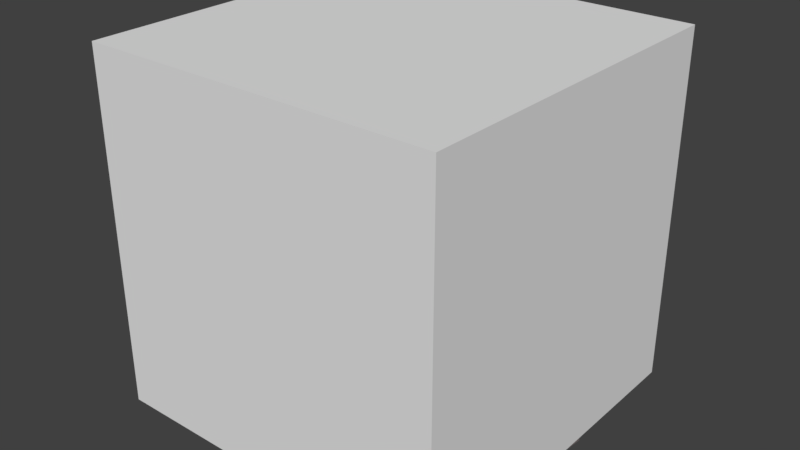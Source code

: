 # Source: FluidPool.blend  (saved by Blender 2.79.0; exported with 4.5.12 LTS)
import bpy
from mathutils import Matrix  # noqa: F401  (used for matrix-valued properties, if any)

bpy.ops.wm.read_factory_settings(use_empty=True)
scene = bpy.context.scene
scene.name = 'Scene'

# ---- collections
col_collection_1 = bpy.data.collections.new('Collection 1'); scene.collection.children.link(col_collection_1)

# ---- materials (node trees are filled in below, after node groups)
mat_blank = bpy.data.materials.new('blank')
mat_blank.alpha_threshold = 0.0
mat_blank.use_transparent_shadow = False
mat_blank.diffuse_color = (0.5, 0.5, 0.5, 1.0)
mat_blank.roughness = 0.5
mat_side1 = bpy.data.materials.new('side1')
mat_side1.alpha_threshold = 0.0
mat_side1.use_transparent_shadow = False
mat_side1.diffuse_color = (0.2607, 0.2218, 0.2218, 1.0)
mat_side1.roughness = 0.5
mat_side2 = bpy.data.materials.new('side2')
mat_side2.alpha_threshold = 0.0
mat_side2.use_transparent_shadow = False
mat_side2.diffuse_color = (0.1542, 0.1831, 0.1831, 1.0)
mat_side2.roughness = 0.5
mat_side3 = bpy.data.materials.new('side3')
mat_side3.alpha_threshold = 0.0
mat_side3.use_transparent_shadow = False
mat_side3.diffuse_color = (0.1451, 0.1451, 0.1451, 1.0)
mat_side3.roughness = 0.5
mat_side4 = bpy.data.materials.new('side4')
mat_side4.alpha_threshold = 0.0
mat_side4.use_transparent_shadow = False
mat_side4.diffuse_color = (0.1831, 0.1542, 0.1542, 1.0)
mat_side4.roughness = 0.5
mat_side5 = bpy.data.materials.new('side5')
mat_side5.alpha_threshold = 0.0
mat_side5.use_transparent_shadow = False
mat_side5.diffuse_color = (0.34, 0.242, 0.242, 1.0)
mat_side5.roughness = 0.5

# ---- material node trees

# ---- world
world_world = bpy.data.worlds.new('World'); scene.world = world_world
world_world.color = (0.05088, 0.05088, 0.05088)
world_world.use_sun_shadow = False
world_world.sun_shadow_jitter_overblur = 0.0
world_world.cycles.sampling_method = 'MANUAL'

# ---- meshes
me_oilgeyser_m = bpy.data.meshes.new('OilGeyser_m')
me_oilgeyser_m.from_pydata([(-2.34, 2.19, 4.793), (2.34, 2.19, 4.793), (2.34, -2.49, 4.793), (-2.34, -2.49, 4.793), (-0.93, 2.49, 5.543), (-1.8, 2.37, 5.603), (-1.38, 1.8, 5.363), (-1.08, 1.86, 5.573), (-0.57, 1.68, 5.453), (0.06, 2.67, 5.633), (-0.69, 2.49, 5.663), (-0.93, 3.12, 5.273), (-2.22, 2.55, 5.453), (-1.2, 3.3, 5.213), (-2.4, 1.74, 4.793), (-2.07, 1.68, 5.333), (-1.8, 1.23, 4.793), (-2.1, 0.27, -0.5), (-1.8, 1.23, -0.5), (-1.14, 1.71, 4.793), (-0.57, 1.41, -0.5), (-1.14, 1.71, -0.5), (-0.57, 1.41, 4.793), (-0.15, 2.01, 5.333), (-0.63, 3.33, 5.273), (-0.78, 3.63, -0.5), (-0.9, 3.27, -0.5), (-0.9, 3.27, 4.793), (-1.26, 3.6, 4.793), (-1.26, 3.6, -0.5), (-2.76, 2.61, 4.493), (-2.76, 2.61, 4.793), (-2.61, 1.47, 5.363), (-2.1, 1.08, 5.093), (-2.25, 0.42, 5.303), (-2.97, 0.24, 5.783), (-2.25, 0.09, 5.483), (-1.59, -0.39, -0.5), (-2.1, 0.27, 4.793), (-0.15, 3.84, 4.793), (-0.15, 3.84, -0.5), (-0.78, 3.63, 4.793), (0.66, 2.64, 5.873), (1.14, 3.21, 5.393), (0.39, 2.67, 5.453), (0.39, 3.24, 5.333), (0.57, 3.57, 4.793), (-0.09, 3.54, 5.393), (1.02, 1.59, 5.573), (1.41, 2.37, 5.963), (2.04, 2.46, 5.843), (1.92, 2.94, 5.663), (1.14, 3.54, 4.793), (1.14, 3.54, -0.5), (0.72, 3.27, 4.793), (0.57, 3.57, -0.5), (0.72, 3.27, -0.5), (0.12, 2.01, 5.003), (0.42, 1.89, 5.303), (0.12, 1.62, 4.793), (1.65, 2.04, 5.723), (2.19, 2.31, 5.543), (2.55, 2.43, 4.793), (3.3, 2.04, -0.5), (2.34, 2.97, -0.5), (2.55, 2.43, -0.5), (2.34, 2.97, 4.793), (1.8, 3.39, -0.5), (1.8, 3.39, 4.793), (1.02, 1.23, -0.5), (1.38, 1.5, 4.793), (1.83, 1.95, 5.453), (1.53, 1.14, 5.303), (2.37, 1.89, 5.453), (2.61, 0.96, 5.783), (3.12, 1.77, 5.213), (3.54, 0.9, 5.333), (3.3, 2.04, 4.793), (3.84, 0.93, -0.5), (2.58, 0.3, 5.633), (3.84, 0.93, 4.793), (3.78, -0.24, 4.493), (3.24, -0.33, 5.333), (2.52, -0.06, 5.453), (3.48, 0.0, 5.393), (3.78, -0.24, 4.793), (3.27, -0.66, 4.493), (2.55, -1.59, 5.783), (2.52, -0.54, 5.693), (3.3, -2.37, 4.793), (3.24, -1.14, 5.663), (3.27, -0.66, 4.793), (3.66, -0.99, 4.793), (3.06, -0.51, 5.363), (1.89, -0.39, 5.303), (2.94, -2.31, 5.483), (2.88, -2.73, -0.5), (3.3, -2.37, -0.5), (3.66, -0.99, -0.5), (1.65, -0.09, -0.5), (1.41, -0.75, -0.5), (1.41, -0.75, 4.793), (1.86, -1.26, 5.393), (2.19, -1.89, 5.243), (2.34, -1.8, 5.453), (2.58, -2.7, -0.5), (2.88, -2.73, 4.793), (2.49, -0.24, 5.393), (1.65, -0.09, 4.793), (1.83, 0.33, 5.333), (1.26, 1.14, -0.5), (1.62, -1.92, 5.453), (0.48, -2.07, 5.483), (-0.24, -2.73, 5.633), (0.54, -2.7, 5.873), (1.26, -2.58, 5.783), (2.25, -2.61, 5.453), (1.65, -1.5, 4.793), (1.74, -3.24, 5.273), (1.98, -3.57, 4.793), (0.48, -3.81, 4.793), (0.48, -3.81, -0.5), (1.98, -3.57, -0.5), (0.78, -3.48, 5.273), (0.06, -3.42, 5.393), (-0.75, -3.78, -0.5), (-1.32, -3.42, 5.393), (-0.72, -2.13, 5.303), (-0.6, -2.91, 5.453), (-1.35, -1.98, 5.573), (-0.99, -2.79, 5.873), (-1.86, -3.33, 5.663), (-1.32, -3.75, 4.793), (-1.32, -3.75, -0.5), (-0.75, -3.78, 4.793), (-0.9, -3.48, -0.5), (-0.9, -3.48, 4.793), (-0.57, -3.45, 5.333), (-1.86, -2.58, 5.963), (-2.22, -2.67, 5.843), (-2.52, -3.18, -0.5), (-2.52, -3.18, 4.793), (-1.98, -3.6, 4.793), (-1.98, -3.6, -0.5), (-0.3, -2.16, 4.793), (-0.3, -2.16, -0.5), (-0.48, -1.86, -0.5), (-0.48, -1.86, 4.793), (-1.95, -1.98, 5.453), (-1.74, -2.04, 5.723), (-1.56, -1.71, 4.793), (-2.37, -2.52, 5.543), (-3.72, -2.07, 4.793), (-3.72, -2.07, -0.5), (-2.73, -2.64, 4.793), (-2.73, -2.64, -0.5), (-2.01, -1.14, 5.723), (-2.46, -0.81, 5.903), (-2.16, -1.77, 5.993), (-2.43, -1.14, 6.113), (-1.86, -0.39, 5.603), (-3.48, -1.02, 5.573), (-2.67, -2.31, 5.903), (-3.42, -2.01, 5.663), (-3.45, -1.35, 5.693), (-3.54, -1.41, -0.5), (-3.84, -0.21, 4.493), (-3.78, -1.17, -0.5), (-3.54, -1.41, 4.793), (-3.78, -1.17, 4.793), (-3.84, -0.21, 4.793), (-3.69, 0.51, 4.793), (-3.69, 0.51, -0.5), (-3.54, -0.15, 5.543), (-3.48, 0.33, 5.483), (-2.91, 2.22, 5.273), (-3.57, 0.9, 5.363), (-3.09, 2.52, 4.493), (-3.09, 2.52, 4.793), (-3.87, 1.08, 4.793), (-3.87, 1.08, -0.5), (-2.91, 0.48, 5.573), (1.02, 1.23, 4.793), (0.12, 1.62, -0.5), (1.38, 1.5, -0.5), (1.26, 1.14, 4.793), (1.65, -1.5, -0.5), (0.48, -1.62, 4.823), (0.48, -1.62, -0.47), (-1.56, -1.71, -0.5), (-1.59, -0.39, 4.793), (-1.77, -1.2, -0.5), (-1.77, -1.2, 4.793), (2.58, -2.7, 4.793)], [(15, 54), (14, 46)], [(0, 2, 1), (3, 2, 0), (6, 4, 5), (7, 4, 6), (10, 4, 7), (11, 4, 10), (13, 4, 11), (5, 4, 13), (12, 5, 13), (15, 5, 12), (6, 5, 15), (16, 6, 15), (19, 6, 16), (7, 6, 19), (22, 7, 19), (8, 7, 22), (10, 7, 8), (23, 10, 8), (9, 10, 23), (24, 10, 9), (11, 10, 24), (27, 11, 24), (28, 11, 27), (13, 11, 28), (12, 13, 28), (31, 12, 28), (15, 12, 31), (14, 15, 31), (16, 15, 14), (33, 16, 14), (34, 16, 33), (38, 16, 34), (17, 16, 38), (18, 16, 17), (19, 16, 18), (21, 19, 18), (22, 19, 21), (20, 22, 21), (59, 22, 20), (8, 22, 59), (23, 8, 59), (57, 23, 59), (9, 23, 57), (44, 9, 57), (45, 9, 44), (47, 9, 45), (24, 9, 47), (41, 24, 47), (27, 24, 41), (25, 27, 41), (26, 27, 25), (28, 27, 26), (29, 28, 26), (31, 28, 29), (30, 31, 29), (178, 31, 30), (175, 31, 178), (14, 31, 175), (32, 14, 175), (33, 14, 32), (181, 33, 32), (34, 33, 181), (35, 34, 181), (36, 34, 35), (38, 34, 36), (190, 38, 36), (37, 38, 190), (17, 38, 37), (39, 41, 47), (40, 41, 39), (25, 41, 40), (42, 43, 44), (51, 43, 42), (52, 43, 51), (54, 43, 52), (44, 43, 54), (45, 44, 54), (46, 45, 54), (47, 45, 46), (39, 47, 46), (55, 39, 46), (40, 39, 55), (51, 49, 50), (42, 49, 51), (48, 49, 42), (60, 49, 48), (50, 49, 60), (61, 50, 60), (62, 50, 61), (51, 50, 62), (66, 51, 62), (68, 51, 66), (52, 51, 68), (67, 52, 68), (53, 52, 67), (54, 52, 53), (56, 54, 53), (46, 54, 56), (55, 46, 56), (48, 58, 59), (42, 58, 48), (44, 58, 42), (57, 58, 44), (59, 58, 57), (70, 60, 48), (71, 60, 70), (61, 60, 71), (73, 61, 71), (62, 61, 73), (75, 62, 73), (77, 62, 75), (63, 62, 77), (65, 62, 63), (66, 62, 65), (64, 66, 65), (68, 66, 64), (67, 68, 64), (182, 48, 59), (70, 48, 182), (69, 70, 182), (184, 70, 69), (185, 70, 184), (72, 70, 185), (71, 70, 72), (73, 71, 72), (74, 73, 72), (75, 73, 74), (76, 75, 74), (77, 75, 76), (80, 77, 76), (78, 77, 80), (63, 77, 78), (72, 185, 109), (79, 72, 109), (74, 72, 79), (84, 74, 79), (76, 74, 84), (80, 76, 84), (85, 80, 84), (81, 80, 85), (78, 80, 81), (83, 109, 108), (79, 109, 83), (84, 79, 83), (82, 84, 83), (85, 84, 82), (91, 85, 82), (86, 85, 91), (81, 85, 86), (88, 90, 93), (87, 90, 88), (95, 90, 87), (89, 90, 95), (92, 90, 89), (91, 90, 92), (93, 90, 91), (82, 93, 91), (107, 93, 82), (88, 93, 107), (94, 88, 107), (102, 88, 94), (87, 88, 102), (104, 87, 102), (95, 87, 104), (106, 95, 104), (89, 95, 106), (96, 89, 106), (97, 89, 96), (92, 89, 97), (98, 92, 97), (91, 92, 98), (86, 91, 98), (94, 101, 102), (108, 101, 94), (99, 101, 108), (100, 101, 99), (117, 101, 100), (102, 101, 117), (104, 102, 117), (103, 104, 117), (193, 104, 103), (106, 104, 193), (105, 106, 193), (96, 106, 105), (107, 82, 83), (108, 107, 83), (94, 107, 108), (185, 108, 109), (110, 108, 185), (99, 108, 110), (115, 112, 114), (111, 112, 115), (117, 112, 111), (187, 112, 117), (144, 112, 187), (113, 112, 144), (114, 112, 113), (124, 114, 113), (123, 114, 124), (115, 114, 123), (118, 115, 123), (116, 115, 118), (111, 115, 116), (103, 111, 116), (117, 111, 103), (118, 119, 116), (123, 119, 118), (120, 119, 123), (121, 119, 120), (122, 119, 121), (193, 119, 122), (116, 119, 193), (103, 116, 193), (124, 120, 123), (134, 120, 124), (125, 120, 134), (121, 120, 125), (130, 126, 128), (131, 126, 130), (132, 126, 131), (136, 126, 132), (128, 126, 136), (137, 128, 136), (113, 128, 137), (144, 128, 113), (127, 128, 144), (130, 128, 127), (129, 130, 127), (138, 130, 129), (131, 130, 138), (139, 131, 138), (141, 131, 139), (142, 131, 141), (132, 131, 142), (143, 132, 142), (133, 132, 143), (136, 132, 133), (135, 136, 133), (134, 136, 135), (137, 136, 134), (124, 137, 134), (113, 137, 124), (129, 127, 147), (150, 129, 147), (149, 129, 150), (138, 129, 149), (139, 138, 149), (151, 139, 149), (154, 139, 151), (141, 139, 154), (155, 141, 154), (140, 141, 155), (142, 141, 140), (143, 142, 140), (147, 127, 144), (145, 147, 144), (146, 147, 145), (150, 147, 146), (189, 150, 146), (192, 150, 189), (148, 150, 192), (149, 150, 148), (151, 149, 148), (162, 151, 148), (154, 151, 162), (163, 154, 162), (152, 154, 163), (153, 154, 152), (155, 154, 153), (148, 156, 158), (192, 156, 148), (190, 156, 192), (160, 156, 190), (157, 156, 160), (158, 156, 157), (159, 158, 157), (162, 158, 159), (148, 158, 162), (160, 190, 36), (157, 160, 36), (35, 157, 36), (173, 157, 35), (161, 157, 173), (159, 157, 161), (164, 159, 161), (163, 159, 164), (162, 159, 163), (164, 152, 163), (168, 152, 164), (165, 152, 168), (153, 152, 165), (173, 169, 161), (170, 169, 173), (166, 169, 170), (167, 169, 166), (168, 169, 167), (161, 169, 168), (164, 161, 168), (173, 171, 170), (174, 171, 173), (179, 171, 174), (180, 171, 179), (172, 171, 180), (170, 171, 172), (166, 170, 172), (173, 35, 174), (181, 174, 35), (176, 174, 181), (179, 174, 176), (175, 179, 176), (178, 179, 175), (177, 179, 178), (180, 179, 177), (181, 32, 175), (176, 181, 175), (183, 59, 20), (182, 59, 183), (69, 182, 183), (110, 185, 184), (186, 117, 100), (187, 117, 186), (188, 187, 186), (144, 187, 188), (145, 144, 188), (125, 134, 135), (165, 168, 167), (191, 192, 189), (190, 192, 191), (37, 190, 191), (177, 178, 30), (105, 193, 122), (30, 180, 177), (166, 172, 167), (81, 98, 78), (135, 26, 56), (30, 29, 180), (81, 86, 98), (40, 55, 56), (56, 53, 67), (67, 64, 56), (64, 65, 56), (65, 63, 78), (78, 98, 65), (98, 97, 105), (97, 96, 105), (105, 122, 121), (121, 125, 135), (135, 133, 143), (143, 140, 135), (140, 155, 135), (155, 153, 165), (165, 167, 172), (172, 180, 26), (180, 29, 26), (26, 25, 40), (155, 165, 135), (165, 172, 135), (105, 121, 135), (98, 105, 65), (105, 135, 56), (26, 135, 172), (26, 40, 56), (56, 65, 105)])
me_oilgeyser_m.polygons.foreach_set('material_index', [0, 0, 1, 2, 3, 3, 4, 1, 1, 1, 1, 5, 5, 2, 5, 5, 1, 1, 1, 1, 3, 3, 4, 4, 4, 4, 4, 3, 3, 2, 5, 5, 4, 4, 4, 4, 4, 4, 4, 5, 5, 2, 3, 3, 3, 1, 1, 4, 3, 3, 3, 4, 4, 4, 4, 4, 4, 4, 4, 4, 1, 1, 4, 4, 2, 5, 4, 4, 4, 4, 4, 4, 1, 4, 4, 4, 3, 4, 4, 4, 4, 4, 4, 1, 1, 4, 4, 3, 3, 4, 4, 4, 4, 4, 4, 4, 4, 4, 4, 5, 1, 4, 4, 2, 2, 3, 3, 4, 4, 4, 4, 4, 4, 4, 4, 4, 4, 5, 5, 4, 4, 4, 5, 2, 4, 1, 1, 1, 4, 4, 4, 4, 5, 1, 1, 1, 1, 4, 4, 4, 4, 2, 4, 4, 4, 4, 4, 4, 4, 4, 1, 1, 4, 4, 4, 4, 3, 3, 4, 4, 1, 1, 4, 4, 4, 4, 4, 4, 4, 4, 4, 4, 5, 5, 4, 4, 4, 5, 2, 3, 3, 3, 3, 3, 3, 3, 2, 5, 4, 4, 1, 1, 5, 5, 5, 2, 4, 4, 1, 1, 1, 1, 1, 4, 2, 4, 4, 4, 4, 4, 4, 4, 4, 4, 4, 4, 4, 4, 1, 4, 4, 4, 3, 3, 3, 2, 4, 1, 1, 1, 4, 4, 4, 4, 4, 4, 4, 4, 4, 4, 4, 4, 5, 5, 2, 4, 4, 3, 3, 4, 4, 4, 4, 4, 5, 4, 4, 4, 4, 4, 5, 3, 3, 4, 4, 4, 4, 4, 4, 4, 5, 5, 5, 1, 4, 4, 1, 4, 5, 1, 1, 1, 1, 4, 4, 1, 1, 4, 4, 4, 4, 4, 4, 4, 4, 4, 4, 4, 4, 4, 3, 3, 3, 4, 4, 1, 4, 4, 4, 4, 4, 3, 3, 1, 1, 4, 4, 4, 4, 4, 4, 4, 4, 4, 4, 4, 4, 4, 4, 4, 4, 4, 4, 4, 4, 4, 4, 4, 4, 4, 4, 4, 4, 4, 4, 4, 4, 4, 4, 4, 4, 4, 4, 4, 4, 4, 4, 4, 4, 4, 4, 4, 4])
_uv = me_oilgeyser_m.uv_layers.new(name='UVMap')
_uv.uv.foreach_set('vector', [0.5, 0.5, 0.5, 0.5, 0.5, 0.5, 0.5, 0.5, 0.5, 0.5, 0.5, 0.5, 0.5, 0.5, 0.5, 0.5, 0.5, 0.5, 0.5, 0.5, 0.5, 0.5, 0.5, 0.5, 0.5, 0.5, 0.5, 0.5, 0.5, 0.5, 0.5, 0.5, 0.5, 0.5, 0.5, 0.5, 0.5, 0.5, 0.5, 0.5, 0.5, 0.5, 0.5, 0.5, 0.5, 0.5, 0.5, 0.5, 0.5, 0.5, 0.5, 0.5, 0.5, 0.5, 0.5, 0.5, 0.5, 0.5, 0.5, 0.5, 0.5, 0.5, 0.5, 0.5, 0.5, 0.5, 0.5, 0.5, 0.5, 0.5, 0.5, 0.5, 0.5, 0.5, 0.5, 0.5, 0.5, 0.5, 0.5, 0.5, 0.5, 0.5, 0.5, 0.5, 0.5, 0.5, 0.5, 0.5, 0.5, 0.5, 0.5, 0.5, 0.5, 0.5, 0.5, 0.5, 0.5, 0.5, 0.5, 0.5, 0.5, 0.5, 0.5, 0.5, 0.5, 0.5, 0.5, 0.5, 0.5, 0.5, 0.5, 0.5, 0.5, 0.5, 0.5, 0.5, 0.5, 0.5, 0.5, 0.5, 0.5, 0.5, 0.5, 0.5, 0.5, 0.5, 0.5, 0.5, 0.5, 0.5, 0.5, 0.5, 0.5, 0.5, 0.5, 0.5, 0.5, 0.5, 0.5, 0.5, 0.5, 0.5, 0.5, 0.5, 0.5, 0.5, 0.5, 0.5, 0.5, 0.5, 0.5, 0.5, 0.5, 0.5, 0.5, 0.5, 0.5, 0.5, 0.5, 0.5, 0.5, 0.5, 0.5, 0.5, 0.5, 0.5, 0.5, 0.5, 0.5, 0.5, 0.5, 0.5, 0.5, 0.5, 0.5, 0.5, 0.5, 0.5, 0.5, 0.5, 0.5, 0.5, 0.5, 0.5, 0.5, 0.5, 0.5, 0.5, 0.5, 0.5, 0.5, 0.5, 0.5, 0.5, 0.5, 0.5, 0.5, 0.5, 0.5, 0.5, 0.5, 0.5, 0.5, 0.5, 0.5, 0.5, 0.5, 0.5, 0.5, 0.5, 0.5, 0.5, 0.5, 0.5, 0.5, 0.5, 0.5, 0.5, 0.5, 0.5, 0.5, 0.5, 0.5, 0.5, 0.5, 0.5, 0.5, 0.5, 0.5, 0.5, 0.5, 0.5, 0.5, 0.5, 0.5, 0.5, 0.5, 0.5, 0.5, 0.5, 0.5, 0.5, 0.5, 0.5, 0.5, 0.5, 0.5, 0.5, 0.5, 0.5, 0.5, 0.5, 0.5, 0.5, 0.5, 0.5, 0.5, 0.5, 0.5, 0.5, 0.5, 0.5, 0.5, 0.5, 0.5, 0.5, 0.5, 0.5, 0.5, 0.5, 0.5, 0.5, 0.5, 0.5, 0.5, 0.5, 0.5, 0.5, 0.5, 0.5, 0.5, 0.5, 0.5, 0.5, 0.5, 0.5, 0.5, 0.5, 0.5, 0.5, 0.5, 0.5, 0.5, 0.5, 0.5, 0.5, 0.5, 0.5, 0.5, 0.5, 0.5, 0.5, 0.5, 0.5, 0.5, 0.5, 0.5, 0.5, 0.5, 0.5, 0.5, 0.5, 0.5, 0.5, 0.5, 0.5, 0.5, 0.5, 0.5, 0.5, 0.5, 0.5, 0.5, 0.5, 0.5, 0.5, 0.5, 0.5, 0.5, 0.5, 0.5, 0.5, 0.5, 0.5, 0.5, 0.5, 0.5, 0.5, 0.5, 0.5, 0.5, 0.5, 0.5, 0.5, 0.5, 0.5, 0.5, 0.5, 0.5, 0.5, 0.5, 0.5, 0.5, 0.5, 0.5, 0.5, 0.5, 0.5, 0.5, 0.5, 0.5, 0.5, 0.5, 0.5, 0.5, 0.5, 0.5, 0.5, 0.5, 0.5, 0.5, 0.5, 0.5, 0.5, 0.5, 0.5, 0.5, 0.5, 0.5, 0.5, 0.5, 0.5, 0.5, 0.5, 0.5, 0.5, 0.5, 0.5, 0.5, 0.5, 0.5, 0.5, 0.5, 0.5, 0.5, 0.5, 0.5, 0.5, 0.5, 0.5, 0.5, 0.5, 0.5, 0.5, 0.5, 0.5, 0.5, 0.5, 0.5, 0.5, 0.5, 0.5, 0.5, 0.5, 0.5, 0.5, 0.5, 0.5, 0.5, 0.5, 0.5, 0.5, 0.5, 0.5, 0.5, 0.5, 0.5, 0.5, 0.5, 0.5, 0.5, 0.5, 0.5, 0.5, 0.5, 0.5, 0.5, 0.5, 0.5, 0.5, 0.5, 0.5, 0.5, 0.5, 0.5, 0.5, 0.5, 0.5, 0.5, 0.5, 0.5, 0.5, 0.5, 0.5, 0.5, 0.5, 0.5, 0.5, 0.5, 0.5, 0.5, 0.5, 0.5, 0.5, 0.5, 0.5, 0.5, 0.5, 0.5, 0.5, 0.5, 0.5, 0.5, 0.5, 0.5, 0.5, 0.5, 0.5, 0.5, 0.5, 0.5, 0.5, 0.5, 0.5, 0.5, 0.5, 0.5, 0.5, 0.5, 0.5, 0.5, 0.5, 0.5, 0.5, 0.5, 0.5, 0.5, 0.5, 0.5, 0.5, 0.5, 0.5, 0.5, 0.5, 0.5, 0.5, 0.5, 0.5, 0.5, 0.5, 0.5, 0.5, 0.5, 0.5, 0.5, 0.5, 0.5, 0.5, 0.5, 0.5, 0.5, 0.5, 0.5, 0.5, 0.5, 0.5, 0.5, 0.5, 0.5, 0.5, 0.5, 0.5, 0.5, 0.5, 0.5, 0.5, 0.5, 0.5, 0.5, 0.5, 0.5, 0.5, 0.5, 0.5, 0.5, 0.5, 0.5, 0.5, 0.5, 0.5, 0.5, 0.5, 0.5, 0.5, 0.5, 0.5, 0.5, 0.5, 0.5, 0.5, 0.5, 0.5, 0.5, 0.5, 0.5, 0.5, 0.5, 0.5, 0.5, 0.5, 0.5, 0.5, 0.5, 0.5, 0.5, 0.5, 0.5, 0.5, 0.5, 0.5, 0.5, 0.5, 0.5, 0.5, 0.5, 0.5, 0.5, 0.5, 0.5, 0.5, 0.5, 0.5, 0.5, 0.5, 0.5, 0.5, 0.5, 0.5, 0.5, 0.5, 0.5, 0.5, 0.5, 0.5, 0.5, 0.5, 0.5, 0.5, 0.5, 0.5, 0.5, 0.5, 0.5, 0.5, 0.5, 0.5, 0.5, 0.5, 0.5, 0.5, 0.5, 0.5, 0.5, 0.5, 0.5, 0.5, 0.5, 0.5, 0.5, 0.5, 0.5, 0.5, 0.5, 0.5, 0.5, 0.5, 0.5, 0.5, 0.5, 0.5, 0.5, 0.5, 0.5, 0.5, 0.5, 0.5, 0.5, 0.5, 0.5, 0.5, 0.5, 0.5, 0.5, 0.5, 0.5, 0.5, 0.5, 0.5, 0.5, 0.5, 0.5, 0.5, 0.5, 0.5, 0.5, 0.5, 0.5, 0.5, 0.5, 0.5, 0.5, 0.5, 0.5, 0.5, 0.5, 0.5, 0.5, 0.5, 0.5, 0.5, 0.5, 0.5, 0.5, 0.5, 0.5, 0.5, 0.5, 0.5, 0.5, 0.5, 0.5, 0.5, 0.5, 0.5, 0.5, 0.5, 0.5, 0.5, 0.5, 0.5, 0.5, 0.5, 0.5, 0.5, 0.5, 0.5, 0.5, 0.5, 0.5, 0.5, 0.5, 0.5, 0.5, 0.5, 0.5, 0.5, 0.5, 0.5, 0.5, 0.5, 0.5, 0.5, 0.5, 0.5, 0.5, 0.5, 0.5, 0.5, 0.5, 0.5, 0.5, 0.5, 0.5, 0.5, 0.5, 0.5, 0.5, 0.5, 0.5, 0.5, 0.5, 0.5, 0.5, 0.5, 0.5, 0.5, 0.5, 0.5, 0.5, 0.5, 0.5, 0.5, 0.5, 0.5, 0.5, 0.5, 0.5, 0.5, 0.5, 0.5, 0.5, 0.5, 0.5, 0.5, 0.5, 0.5, 0.5, 0.5, 0.5, 0.5, 0.5, 0.5, 0.5, 0.5, 0.5, 0.5, 0.5, 0.5, 0.5, 0.5, 0.5, 0.5, 0.5, 0.5, 0.5, 0.5, 0.5, 0.5, 0.5, 0.5, 0.5, 0.5, 0.5, 0.5, 0.5, 0.5, 0.5, 0.5, 0.5, 0.5, 0.5, 0.5, 0.5, 0.5, 0.5, 0.5, 0.5, 0.5, 0.5, 0.5, 0.5, 0.5, 0.5, 0.5, 0.5, 0.5, 0.5, 0.5, 0.5, 0.5, 0.5, 0.5, 0.5, 0.5, 0.5, 0.5, 0.5, 0.5, 0.5, 0.5, 0.5, 0.5, 0.5, 0.5, 0.5, 0.5, 0.5, 0.5, 0.5, 0.5, 0.5, 0.5, 0.5, 0.5, 0.5, 0.5, 0.5, 0.5, 0.5, 0.5, 0.5, 0.5, 0.5, 0.5, 0.5, 0.5, 0.5, 0.5, 0.5, 0.5, 0.5, 0.5, 0.5, 0.5, 0.5, 0.5, 0.5, 0.5, 0.5, 0.5, 0.5, 0.5, 0.5, 0.5, 0.5, 0.5, 0.5, 0.5, 0.5, 0.5, 0.5, 0.5, 0.5, 0.5, 0.5, 0.5, 0.5, 0.5, 0.5, 0.5, 0.5, 0.5, 0.5, 0.5, 0.5, 0.5, 0.5, 0.5, 0.5, 0.5, 0.5, 0.5, 0.5, 0.5, 0.5, 0.5, 0.5, 0.5, 0.5, 0.5, 0.5, 0.5, 0.5, 0.5, 0.5, 0.5, 0.5, 0.5, 0.5, 0.5, 0.5, 0.5, 0.5, 0.5, 0.5, 0.5, 0.5, 0.5, 0.5, 0.5, 0.5, 0.5, 0.5, 0.5, 0.5, 0.5, 0.5, 0.5, 0.5, 0.5, 0.5, 0.5, 0.5, 0.5, 0.5, 0.5, 0.5, 0.5, 0.5, 0.5, 0.5, 0.5, 0.5, 0.5, 0.5, 0.5, 0.5, 0.5, 0.5, 0.5, 0.5, 0.5, 0.5, 0.5, 0.5, 0.5, 0.5, 0.5, 0.5, 0.5, 0.5, 0.5, 0.5, 0.5, 0.5, 0.5, 0.5, 0.5, 0.5, 0.5, 0.5, 0.5, 0.5, 0.5, 0.5, 0.5, 0.5, 0.5, 0.5, 0.5, 0.5, 0.5, 0.5, 0.5, 0.5, 0.5, 0.5, 0.5, 0.5, 0.5, 0.5, 0.5, 0.5, 0.5, 0.5, 0.5, 0.5, 0.5, 0.5, 0.5, 0.5, 0.5, 0.5, 0.5, 0.5, 0.5, 0.5, 0.5, 0.5, 0.5, 0.5, 0.5, 0.5, 0.5, 0.5, 0.5, 0.5, 0.5, 0.5, 0.5, 0.5, 0.5, 0.5, 0.5, 0.5, 0.5, 0.5, 0.5, 0.5, 0.5, 0.5, 0.5, 0.5, 0.5, 0.5, 0.5, 0.5, 0.5, 0.5, 0.5, 0.5, 0.5, 0.5, 0.5, 0.5, 0.5, 0.5, 0.5, 0.5, 0.5, 0.5, 0.5, 0.5, 0.5, 0.5, 0.5, 0.5, 0.5, 0.5, 0.5, 0.5, 0.5, 0.5, 0.5, 0.5, 0.5, 0.5, 0.5, 0.5, 0.5, 0.5, 0.5, 0.5, 0.5, 0.5, 0.5, 0.5, 0.5, 0.5, 0.5, 0.5, 0.5, 0.5, 0.5, 0.5, 0.5, 0.5, 0.5, 0.5, 0.5, 0.5, 0.5, 0.5, 0.5, 0.5, 0.5, 0.5, 0.5, 0.5, 0.5, 0.5, 0.5, 0.5, 0.5, 0.5, 0.5, 0.5, 0.5, 0.5, 0.5, 0.5, 0.5, 0.5, 0.5, 0.5, 0.5, 0.5, 0.5, 0.5, 0.5, 0.5, 0.5, 0.5, 0.5, 0.5, 0.5, 0.5, 0.5, 0.5, 0.5, 0.5, 0.5, 0.5, 0.5, 0.5, 0.5, 0.5, 0.5, 0.5, 0.5, 0.5, 0.5, 0.5, 0.5, 0.5, 0.5, 0.5, 0.5, 0.5, 0.5, 0.5, 0.5, 0.5, 0.5, 0.5, 0.5, 0.5, 0.5, 0.5, 0.5, 0.5, 0.5, 0.5, 0.5, 0.5, 0.5, 0.5, 0.5, 0.5, 0.5, 0.5, 0.5, 0.5, 0.5, 0.5, 0.5, 0.5, 0.5, 0.5, 0.5, 0.5, 0.5, 0.5, 0.5, 0.5, 0.5, 0.5, 0.5, 0.5, 0.5, 0.5, 0.5, 0.5, 0.5, 0.5, 0.5, 0.5, 0.5, 0.5, 0.5, 0.5, 0.5, 0.5, 0.5, 0.5, 0.5, 0.5, 0.5, 0.5, 0.5, 0.5, 0.5, 0.5, 0.5, 0.5, 0.5, 0.5, 0.5, 0.5, 0.5, 0.5, 0.5, 0.5, 0.5, 0.5, 0.5, 0.5, 0.5, 0.5, 0.5, 0.5, 0.5, 0.5, 0.5, 0.5, 0.5, 0.5, 0.5, 0.5, 0.5, 0.5, 0.5, 0.5, 0.5, 0.5, 0.5, 0.5, 0.5, 0.5, 0.5, 0.5, 0.5, 0.5, 0.5, 0.5, 0.5, 0.5, 0.5, 0.5, 0.5, 0.5, 0.5, 0.5, 0.5, 0.5, 0.5, 0.5, 0.5, 0.5, 0.5, 0.5, 0.5, 0.5, 0.5, 0.5, 0.5, 0.5, 0.5, 0.5, 0.5, 0.5, 0.5, 0.5, 0.5, 0.5, 0.5, 0.5, 0.5, 0.5, 0.5, 0.5, 0.5, 0.5, 0.5, 0.5, 0.5, 0.5, 0.5, 0.5, 0.5, 0.5, 0.5, 0.5, 0.5, 0.5, 0.5, 0.5, 0.5, 0.5, 0.5, 0.5, 0.5, 0.5, 0.5, 0.5, 0.5, 0.5, 0.5, 0.5, 0.5, 0.5, 0.5, 0.5, 0.5, 0.5, 0.5, 0.5, 0.5, 0.5, 0.5, 0.5, 0.5, 0.5, 0.5, 0.5, 0.5, 0.5, 0.5, 0.5, 0.5, 0.5, 0.5, 0.5, 0.5, 0.5, 0.5, 0.5, 0.5, 0.5, 0.5, 0.5, 0.5, 0.5, 0.5, 0.5, 0.5, 0.5, 0.5, 0.5, 0.5, 0.5, 0.5, 0.5, 0.5, 0.5, 0.5, 0.5, 0.5, 0.5, 0.5, 0.5, 0.5, 0.5, 0.5, 0.5, 0.5, 0.5, 0.5, 0.5, 0.5, 0.5, 0.5, 0.5, 0.5, 0.5, 0.5, 0.5, 0.5, 0.5, 0.5, 0.5, 0.5, 0.5, 0.5, 0.5, 0.5, 0.5, 0.5, 0.5, 0.5, 0.5, 0.5, 0.5, 0.5, 0.5, 0.5, 0.5, 0.5, 0.5, 0.5, 0.5, 0.5, 0.5, 0.5, 0.5, 0.5, 0.5, 0.5, 0.5, 0.5, 0.5, 0.5, 0.5, 0.5, 0.5, 0.5, 0.5, 0.5, 0.5, 0.5, 0.5, 0.5, 0.5, 0.5, 0.5, 0.5, 0.5, 0.5, 0.5, 0.5, 0.5, 0.5, 0.5, 0.5, 0.5, 0.5, 0.5, 0.5, 0.5, 0.5, 0.5, 0.5, 0.5, 0.5, 0.5, 0.5, 0.5, 0.5, 0.5, 0.5, 0.5, 0.5, 0.5, 0.5, 0.5, 0.5, 0.5, 0.5, 0.5, 0.5, 0.5, 0.5, 0.5, 0.5, 0.5, 0.5, 0.5, 0.5, 0.5, 0.5, 0.5, 0.5, 0.5, 0.5, 0.5, 0.5, 0.5, 0.5, 0.5, 0.5, 0.5, 0.5, 0.5, 0.5, 0.5, 0.5, 0.5, 0.5, 0.5, 0.5, 0.5, 0.5, 0.5, 0.5, 0.5, 0.5, 0.5, 0.5, 0.5, 0.5, 0.5, 0.5, 0.5, 0.5, 0.5, 0.5, 0.5, 0.5, 0.5, 0.5, 0.5, 0.5, 0.5, 0.5, 0.5, 0.5, 0.5, 0.5, 0.5, 0.5, 0.5, 0.5, 0.5, 0.5, 0.5, 0.5, 0.5, 0.5, 0.5, 0.5, 0.5, 0.5, 0.5, 0.5, 0.5, 0.5, 0.5, 0.5, 0.5, 0.5, 0.5, 0.5, 0.5, 0.5, 0.5, 0.5, 0.5, 0.5, 0.5, 0.5, 0.5, 0.5, 0.5, 0.5, 0.5, 0.5, 0.5, 0.5, 0.5, 0.5, 0.5, 0.5, 0.5, 0.5, 0.5, 0.5, 0.5, 0.5, 0.5, 0.5, 0.5, 0.5, 0.5, 0.5, 0.5, 0.5, 0.5, 0.5, 0.5, 0.5, 0.5, 0.5, 0.5, 0.5, 0.5, 0.5, 0.5, 0.5, 0.5, 0.5, 0.5, 0.5, 0.5, 0.5, 0.5, 0.5, 0.5, 0.5, 0.5, 0.5, 0.5, 0.5, 0.5, 0.5, 0.5, 0.5, 0.5, 0.5, 0.5, 0.5, 0.5, 0.5, 0.5, 0.5, 0.5, 0.5, 0.5, 0.5, 0.5, 0.5, 0.5, 0.5, 0.5, 0.5, 0.5, 0.5, 0.5, 0.5, 0.5, 0.5, 0.5, 0.5, 0.5, 0.5, 0.5, 0.5, 0.5, 0.5, 0.5, 0.5, 0.5, 0.5, 0.5, 0.5, 0.5, 0.5, 0.5, 0.5, 0.5, 0.5, 0.5, 0.5, 0.5, 0.5, 0.5, 0.5, 0.5, 0.5, 0.5, 0.5, 0.5, 0.5, 0.5, 0.5, 0.5, 0.5, 0.5, 0.5, 0.5, 0.5, 0.5, 0.5, 0.5, 0.5, 0.5, 0.5, 0.5, 0.5, 0.5, 0.5, 0.5, 0.5, 0.5, 0.5, 0.5, 0.5, 0.5, 0.5, 0.5, 0.5, 0.5, 0.5, 0.5, 0.5, 0.5, 0.5, 0.5, 0.5, 0.5, 0.5, 0.5, 0.5, 0.5, 0.5, 0.5, 0.5, 0.5, 0.5, 0.5, 0.5, 0.5, 0.5, 0.5, 0.5, 0.5, 0.5, 0.5, 0.5, 0.5, 0.5, 0.5, 0.5, 0.5, 0.5, 0.5, 0.5, 0.5, 0.5, 0.5, 0.5, 0.5, 0.5, 0.5, 0.5, 0.5, 0.5, 0.5, 0.5, 0.5, 0.5, 0.5, 0.5, 0.5, 0.5, 0.5, 0.5, 0.5, 0.5, 0.5, 0.5, 0.5, 0.5, 0.5, 0.5, 0.5, 0.5, 0.5, 0.5, 0.5, 0.5, 0.5, 0.5, 0.5, 0.5, 0.5, 0.5, 0.5, 0.5, 0.5, 0.5, 0.5, 0.5, 0.5, 0.5, 0.5, 0.5, 0.5, 0.5, 0.5, 0.5, 0.5, 0.5, 0.5, 0.5, 0.5, 0.5, 0.5, 0.5, 0.5, 0.5, 0.5, 0.5, 0.5, 0.5, 0.5, 0.5, 0.5, 0.5, 0.5, 0.5, 0.5, 0.5, 0.5, 0.5, 0.5, 0.5, 0.5, 0.5, 0.5, 0.5, 0.5, 0.5, 0.5, 0.5, 0.5, 0.5, 0.5, 0.5, 0.5, 0.5, 0.5, 0.5, 0.5, 0.5, 0.5, 0.5, 0.5, 0.5, 0.5, 0.5, 0.5, 0.5, 0.5, 0.5, 0.5, 0.5, 0.5, 0.5, 0.5, 0.5, 0.5, 0.5, 0.5, 0.5, 0.5, 0.5, 0.5, 0.5, 0.5, 0.5, 0.5, 0.5, 0.5, 0.5, 0.5, 0.5, 0.5, 0.5, 0.5, 0.5, 0.5, 0.5, 0.5, 0.5, 0.5, 0.5, 0.5, 0.5, 0.5, 0.5, 0.5, 0.5, 0.5, 0.5, 0.5, 0.5, 0.5, 0.5, 0.5, 0.5, 0.5, 0.5, 0.5, 0.5, 0.5, 0.5, 0.5, 0.5, 0.5, 0.5, 0.5, 0.5, 0.5, 0.5, 0.5, 0.5, 0.5, 0.5, 0.5, 0.5, 0.5, 0.5, 0.5, 0.5, 0.5, 0.5, 0.5, 0.5, 0.5, 0.5, 0.5, 0.5, 0.5, 0.5, 0.5, 0.5, 0.5, 0.5, 0.5, 0.5, 0.5, 0.5, 0.5, 0.5, 0.5, 0.5, 0.5, 0.5, 0.5, 0.5, 0.5, 0.5, 0.5, 0.5, 0.5, 0.5, 0.5, 0.5, 0.5, 0.5, 0.5, 0.5, 0.5, 0.5, 0.5, 0.5, 0.5, 0.5, 0.5, 0.5, 0.5, 0.5, 0.5, 0.5, 0.5, 0.5, 0.5, 0.5, 0.5, 0.5, 0.5, 0.5, 0.5, 0.5, 0.5, 0.5, 0.5, 0.5, 0.5, 0.5, 0.5, 0.5, 0.5, 0.5, 0.5, 0.5, 0.5, 0.5, 0.5, 0.5, 0.5, 0.5, 0.5, 0.5, 0.5, 0.5, 0.5, 0.5, 0.5, 0.5, 0.5, 0.5, 0.5, 0.5, 0.5, 0.5, 0.5, 0.5, 0.5, 0.5, 0.5, 0.5, 0.5, 0.5, 0.5, 0.5, 0.5, 0.5, 0.5, 0.5, 0.5, 0.5, 0.5, 0.5, 0.5, 0.5, 0.5, 0.5, 0.5, 0.5, 0.5, 0.5, 0.5, 0.5, 0.5, 0.5, 0.5, 0.5, 0.5, 0.5, 0.5, 0.5, 0.5, 0.5, 0.5, 0.5, 0.5, 0.5, 0.5, 0.5, 0.5, 0.5, 0.5, 0.5, 0.5, 0.5, 0.5, 0.5, 0.5, 0.5, 0.5, 0.5, 0.5, 0.5, 0.5, 0.5, 0.5, 0.5, 0.5, 0.5, 0.5, 0.5, 0.5, 0.5, 0.5, 0.5, 0.5, 0.5, 0.5, 0.5, 0.5, 0.5, 0.5, 0.5, 0.5, 0.5, 0.5, 0.5, 0.5, 0.5, 0.5, 0.5, 0.5, 0.5, 0.5, 0.5, 0.5, 0.5, 0.5, 0.5, 0.5, 0.5, 0.5, 0.5, 0.5, 0.5, 0.5, 0.5, 0.5, 0.5, 0.5, 0.5, 0.5, 0.5, 0.5, 0.5, 0.5, 0.5, 0.5, 0.5, 0.5, 0.5, 0.5, 0.5, 0.5, 0.5, 0.5, 0.5, 0.5, 0.5, 0.5, 0.5, 0.5, 0.5, 0.5, 0.5, 0.5, 0.5, 0.5, 0.5, 0.5, 0.5, 0.5, 0.5, 0.5, 0.5, 0.5, 0.5, 0.5, 0.5, 0.5, 0.5, 0.5, 0.5, 0.5, 0.5, 0.5, 0.5, 0.5, 0.5, 0.5, 0.5, 0.5, 0.5, 0.5, 0.5, 0.5, 0.5])
me_oilgeyser_m.materials.append(mat_blank)
me_oilgeyser_m.materials.append(mat_side1)
me_oilgeyser_m.materials.append(mat_side2)
me_oilgeyser_m.materials.append(mat_side3)
me_oilgeyser_m.materials.append(mat_side4)
me_oilgeyser_m.materials.append(mat_side5)
me_oilgeyser_m.use_remesh_preserve_volume = False
me_oilgeyser_m.use_remesh_preserve_attributes = False
me_oilgeyser_m.use_mirror_vertex_groups = False
me_oilgeyser_m.update()
me_bounds = bpy.data.meshes.new('bounds')
me_bounds.from_pydata([(-0.5, -0.5, -0.5), (-0.5, -0.5, 0.5), (-0.5, 0.5, -0.5), (-0.5, 0.5, 0.5), (0.5, -0.5, -0.5), (0.5, -0.5, 0.5), (0.5, 0.5, -0.5), (0.5, 0.5, 0.5)], [], [(0, 1, 3, 2), (2, 3, 7, 6), (6, 7, 5, 4), (4, 5, 1, 0), (2, 6, 4, 0), (7, 3, 1, 5)])
me_bounds.use_remesh_preserve_volume = False
me_bounds.use_remesh_preserve_attributes = False
me_bounds.use_mirror_vertex_groups = False
me_bounds.update()

# ---- objects
ob_oilgeyser = bpy.data.objects.new('OilGeyser', me_oilgeyser_m)
ob_bounds = bpy.data.objects.new('bounds', me_bounds)

# ---- transforms, parenting, visibility, modifiers, constraints
ob_oilgeyser.location = (0.0, 0.0, 0.1)
ob_oilgeyser.scale = (0.2594, 0.2614, 0.2469)
ob_oilgeyser.show_transparent = True
ob_oilgeyser.lineart.crease_threshold = 0.0
ob_bounds.location = (0.0, 0.0, 1.0)
ob_bounds.scale = (2.0, 2.0, 2.0)
ob_bounds.display_type = 'BOUNDS'
ob_bounds.lineart.crease_threshold = 0.0

# ---- collection membership
col_collection_1.objects.link(ob_oilgeyser)
col_collection_1.objects.link(ob_bounds)

# ---- scene / render settings (as saved in the file)
scene.frame_start = 1; scene.frame_end = 250; scene.frame_set(1)
scene.render.engine = 'BLENDER_EEVEE_NEXT'
scene.render.resolution_percentage = 50
scene.render.dither_intensity = 0.0
scene.cycles.use_denoising = False
scene.cycles.samples = 128
scene.cycles.sampling_pattern = 'TABULATED_SOBOL'
scene.cycles.use_adaptive_sampling = False
scene.cycles.use_light_tree = False
scene.cycles.blur_glossy = 0.0
scene.cycles.sample_clamp_indirect = 0.0
scene.view_settings.view_transform = 'Standard'
bpy.context.view_layer.update()

# ---- added for rendering (the .blend has no active camera and no usable light): camera, sun
cam_auto = bpy.data.cameras.new('AutoCamera')
cam_auto.lens = 50.0
cam_auto.sensor_width = 36.0
cam_auto.clip_end = 1000.0
ob_auto_camera = bpy.data.objects.new('AutoCamera', cam_auto)
scene.collection.objects.link(ob_auto_camera)
ob_auto_camera.location = (3.21986, -3.86421, 3.56572)
ob_auto_camera.rotation_euler = (1.09748, -7.21219e-08, 0.694738)
scene.camera = ob_auto_camera
light_auto_sun = bpy.data.lights.new('AutoSun', 'SUN')
light_auto_sun.energy = 3.0
light_auto_sun.angle = 0.0523599
ob_auto_sun = bpy.data.objects.new('AutoSun', light_auto_sun)
scene.collection.objects.link(ob_auto_sun)
ob_auto_sun.rotation_euler = (0.872665, 0.174533, 0.523599)
bpy.context.view_layer.update()
